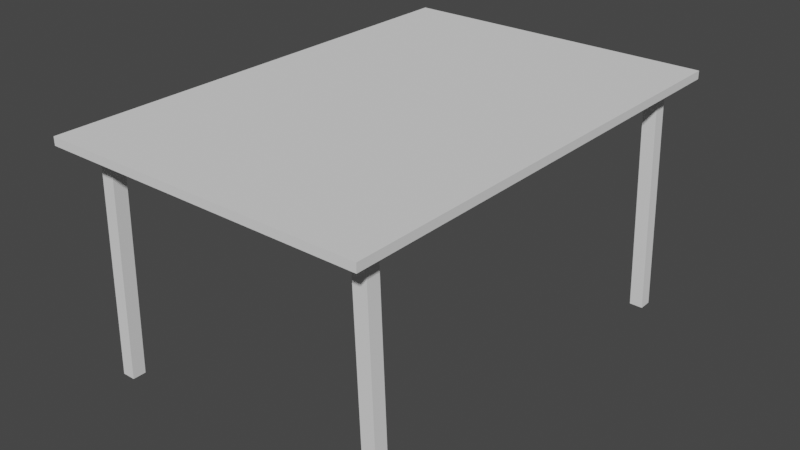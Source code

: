 # Source: basic_table_cube.blend  (saved by Blender 2.83.19; exported with 4.5.12 LTS)
import bpy
from mathutils import Matrix  # noqa: F401  (used for matrix-valued properties, if any)

bpy.ops.wm.read_factory_settings(use_empty=True)
scene = bpy.context.scene
scene.name = 'Scene'

# ---- world
world_world = bpy.data.worlds.new('World'); scene.world = world_world
world_world.use_nodes = True; world_world.node_tree.nodes.clear()
_N = world_world.node_tree.nodes; _L = world_world.node_tree.links
n0 = _N.new('ShaderNodeOutputWorld'); n0.name = 'World Output'; n0.location = (300, 300)
n1 = _N.new('ShaderNodeBackground'); n1.name = 'Background'; n1.location = (10, 300)
n1.inputs[0].default_value = (0.05088, 0.05088, 0.05088, 1.0)
_L.new(n1.outputs[0], n0.inputs[0])
n0.is_active_output = True
world_world.color = (0.05088, 0.05088, 0.05088)
world_world.use_sun_shadow = False
world_world.sun_shadow_jitter_overblur = 0.0

# ---- meshes
me_cube_006 = bpy.data.meshes.new('Cube.006')
me_cube_006.from_pydata([(-1.5, -2.2, 1.212), (-1.5, -2.2, 1.288), (-1.5, 2.2, 1.212), (-1.5, 2.2, 1.288), (1.5, -2.2, 1.212), (1.5, -2.2, 1.288), (1.5, 2.2, 1.212), (1.5, 2.2, 1.288), (1.289, -1.931, -0.9321), (1.205, -1.931, 1.178), (1.289, -1.806, -0.9321), (1.205, -1.806, 1.178), (1.414, -1.931, -0.9326), (1.33, -1.931, 1.188), (1.414, -1.806, -0.9326), (1.33, -1.806, 1.188), (1.334, -1.806, 1.137), (1.334, -1.931, 1.137), (-1.289, -1.931, -0.9321), (-1.205, -1.931, 1.178), (-1.289, -1.806, -0.9321), (-1.205, -1.806, 1.178), (-1.414, -1.931, -0.9326), (-1.33, -1.931, 1.188), (-1.414, -1.806, -0.9326), (-1.33, -1.806, 1.188), (-1.209, -1.931, 1.127), (-1.209, -1.806, 1.127), (-1.334, -1.806, 1.137), (-1.334, -1.931, 1.137), (1.289, 1.931, -0.9321), (1.205, 1.931, 1.178), (1.289, 1.806, -0.9321), (1.205, 1.806, 1.178), (1.414, 1.931, -0.9326), (1.33, 1.931, 1.188), (1.414, 1.806, -0.9326), (1.33, 1.806, 1.188), (1.209, 1.806, 1.127), (1.334, 1.806, 1.137), (1.334, 1.931, 1.137), (-1.289, 1.931, -0.9321), (-1.205, 1.931, 1.178), (-1.289, 1.806, -0.9321), (-1.205, 1.806, 1.178), (-1.414, 1.931, -0.9326), (-1.33, 1.931, 1.188), (-1.414, 1.806, -0.9326), (-1.33, 1.806, 1.188), (-1.334, 1.806, 1.137), (-1.334, 1.931, 1.137), (-1.35, -2.1, 1.133), (-1.35, -2.1, 1.207), (-1.35, 2.1, 1.133), (-1.35, 2.1, 1.207), (1.35, -2.1, 1.133), (1.35, -2.1, 1.207), (1.35, 2.1, 1.133), (1.35, 2.1, 1.207)], [], [(0, 1, 3, 2), (2, 3, 7, 6), (6, 7, 5, 4), (4, 5, 1, 0), (2, 6, 4, 0), (7, 3, 1, 5), (16, 15, 13, 17), (10, 8, 9, 11), (10, 14, 12, 8), (15, 11, 9, 13), (8, 12, 17, 13, 9), (16, 17, 12, 14), (26, 27, 21, 19), (27, 28, 25, 21), (28, 29, 23, 25), (29, 26, 19, 23), (20, 18, 22, 24), (25, 23, 19, 21), (18, 26, 29, 22), (29, 28, 24, 22), (28, 27, 20, 24), (27, 26, 18, 20), (38, 39, 37, 33), (39, 40, 35, 37), (32, 30, 34, 36), (37, 35, 31, 33), (16, 14, 10, 11, 15), (40, 39, 36, 34), (39, 38, 32, 36), (38, 33, 31, 30, 32), (30, 31, 35, 40, 34), (49, 48, 46, 50), (43, 47, 45, 41), (48, 44, 42, 46), (45, 50, 46, 42, 41), (49, 50, 45, 47), (43, 44, 48, 49, 47), (41, 42, 44, 43), (51, 52, 54, 53), (53, 54, 58, 57), (57, 58, 56, 55), (55, 56, 52, 51), (53, 57, 55, 51), (58, 54, 52, 56)])
_uv = me_cube_006.uv_layers.new(name='UVMap')
_uv.uv.foreach_set('vector', [0.8584, 0.0, 0.869, 1.663e-07, 0.869, 0.5116, 0.8584, 0.5116, 0.9894, 0.6977, 0.9788, 0.6977, 0.9788, 0.3488, 0.9894, 0.3488, 0.8584, 0.5116, 0.8478, 0.5116, 0.8478, 0.0, 0.8584, 0.0, 0.9788, 0.0, 0.9894, 0.0, 0.9894, 0.3488, 0.9788, 0.3488, 0.4239, 0.0, 0.8478, 5.545e-08, 0.8478, 0.5116, 0.4239, 0.5116, 0.4239, 0.5116, 0.0, 0.5116, 3.369e-08, 0.0, 0.4239, 5.545e-08, 0.9402, 0.7291, 0.9402, 0.7351, 0.9226, 0.7351, 0.9226, 0.7291, 0.9611, 9.495e-07, 0.9788, 0.0, 0.9788, 0.2451, 0.9611, 0.2451, 0.8902, 0.2759, 0.8902, 0.2614, 0.9079, 0.2614, 0.9079, 0.2759, 0.9078, 0.3195, 0.8902, 0.3195, 0.8902, 0.305, 0.9078, 0.305, 0.9082, 0.2462, 0.8905, 0.2468, 0.8902, 0.006017, 0.8905, 0.0, 0.9082, 0.000634, 0.9402, 0.7291, 0.9226, 0.7291, 0.9226, 0.4884, 0.9402, 0.4884, 0.9402, 0.7277, 0.9579, 0.7277, 0.9579, 0.7336, 0.9402, 0.7336, 0.7986, 0.5182, 0.781, 0.5176, 0.7813, 0.5116, 0.7989, 0.5123, 0.9258, 0.006011, 0.9082, 0.006011, 0.9082, 0.0, 0.9258, 2.911e-07, 0.869, 0.7292, 0.8867, 0.7286, 0.887, 0.7346, 0.8693, 0.7352, 0.8902, 0.2468, 0.9079, 0.2468, 0.9079, 0.2614, 0.8902, 0.2614, 0.8902, 0.3486, 0.8902, 0.334, 0.9078, 0.334, 0.9078, 0.3486, 0.887, 0.489, 0.8867, 0.7286, 0.869, 0.7292, 0.8693, 0.4884, 0.9082, 0.006011, 0.9258, 0.006011, 0.9258, 0.2468, 0.9082, 0.2468, 0.781, 0.5176, 0.7986, 0.5182, 0.7989, 0.7578, 0.7813, 0.7585, 0.9579, 0.7277, 0.9402, 0.7277, 0.9402, 0.4884, 0.9579, 0.4884, 0.8345, 0.5182, 0.8169, 0.5176, 0.8172, 0.5116, 0.8349, 0.5123, 0.9258, 0.2407, 0.9435, 0.2407, 0.9435, 0.2467, 0.9258, 0.2467, 0.9079, 0.305, 0.8902, 0.305, 0.8902, 0.2904, 0.9079, 0.2904, 0.9078, 0.3486, 0.9078, 0.3631, 0.8902, 0.3631, 0.8902, 0.3486, 0.7989, 0.7524, 0.7993, 0.5116, 0.8169, 0.5123, 0.8169, 0.7578, 0.7993, 0.7585, 0.9435, 0.2407, 0.9258, 0.2407, 0.9258, 0.0, 0.9435, 0.0, 0.8169, 0.5176, 0.8345, 0.5182, 0.8349, 0.7578, 0.8172, 0.7585, 0.9579, 0.4943, 0.9579, 0.4884, 0.9756, 0.4884, 0.9756, 0.7335, 0.9579, 0.7335, 0.8528, 0.5123, 0.8528, 0.7578, 0.8352, 0.7585, 0.8349, 0.7524, 0.8352, 0.5116, 0.9049, 0.4944, 0.9049, 0.4884, 0.9226, 0.4884, 0.9226, 0.4944, 0.9079, 0.2759, 0.9079, 0.2904, 0.8902, 0.2904, 0.8902, 0.2759, 0.8902, 0.3195, 0.9078, 0.3195, 0.9078, 0.334, 0.8902, 0.334, 0.7633, 0.7585, 0.763, 0.5176, 0.7633, 0.5116, 0.781, 0.5123, 0.781, 0.7578, 0.9049, 0.4944, 0.9226, 0.4944, 0.9226, 0.7352, 0.9049, 0.7352, 0.9049, 0.489, 0.9049, 0.7346, 0.8873, 0.7352, 0.887, 0.7292, 0.8873, 0.4884, 0.9611, 0.0, 0.9611, 0.2453, 0.9435, 0.2453, 0.9435, 0.0, 0.8902, 0.4884, 0.8796, 0.4884, 0.8796, 0.0, 0.8902, 1.663e-07, 1.0, 0.6279, 0.9894, 0.6279, 0.9894, 0.314, 1.0, 0.314, 0.869, 0.0, 0.8796, 0.0, 0.8796, 0.4884, 0.869, 0.4884, 0.9894, 0.0, 1.0, 0.0, 1.0, 0.314, 0.9894, 0.314, 0.3815, 0.5116, 0.763, 0.5116, 0.763, 1.0, 0.3815, 1.0, 0.3815, 1.0, 0.0, 1.0, 3.369e-08, 0.5116, 0.3815, 0.5116])
me_cube_006.use_remesh_fix_poles = True
me_cube_006.use_remesh_preserve_attributes = False
me_cube_006.use_mirror_vertex_groups = False
me_cube_006.update()

# ---- objects
ob_basic_table = bpy.data.objects.new('Basic Table', me_cube_006)

# ---- transforms, parenting, visibility, modifiers, constraints
ob_basic_table.location = (0.0, 0.0, 0.0)
ob_basic_table.lineart.crease_threshold = 0.0

# ---- collection membership
scene.collection.objects.link(ob_basic_table)

# ---- scene / render settings (as saved in the file)
scene.frame_start = 1; scene.frame_end = 250; scene.frame_set(1)
scene.render.engine = 'BLENDER_EEVEE_NEXT'
scene.cycles.use_denoising = False
scene.cycles.samples = 128
scene.cycles.sampling_pattern = 'TABULATED_SOBOL'
scene.cycles.use_adaptive_sampling = False
scene.cycles.use_light_tree = False
scene.view_settings.view_transform = 'Filmic'
bpy.context.view_layer.update()

# ---- added for rendering (the .blend has no active camera and no usable light): camera, sun
cam_auto = bpy.data.cameras.new('AutoCamera')
cam_auto.lens = 50.0
cam_auto.sensor_width = 36.0
cam_auto.clip_end = 1000.0
ob_auto_camera = bpy.data.objects.new('AutoCamera', cam_auto)
scene.collection.objects.link(ob_auto_camera)
ob_auto_camera.location = (5.33823, -6.40588, 4.44802)
ob_auto_camera.rotation_euler = (1.09748, -7.21219e-08, 0.694738)
scene.camera = ob_auto_camera
light_auto_sun = bpy.data.lights.new('AutoSun', 'SUN')
light_auto_sun.energy = 3.0
light_auto_sun.angle = 0.0523599
ob_auto_sun = bpy.data.objects.new('AutoSun', light_auto_sun)
scene.collection.objects.link(ob_auto_sun)
ob_auto_sun.rotation_euler = (0.872665, 0.174533, 0.523599)
bpy.context.view_layer.update()
